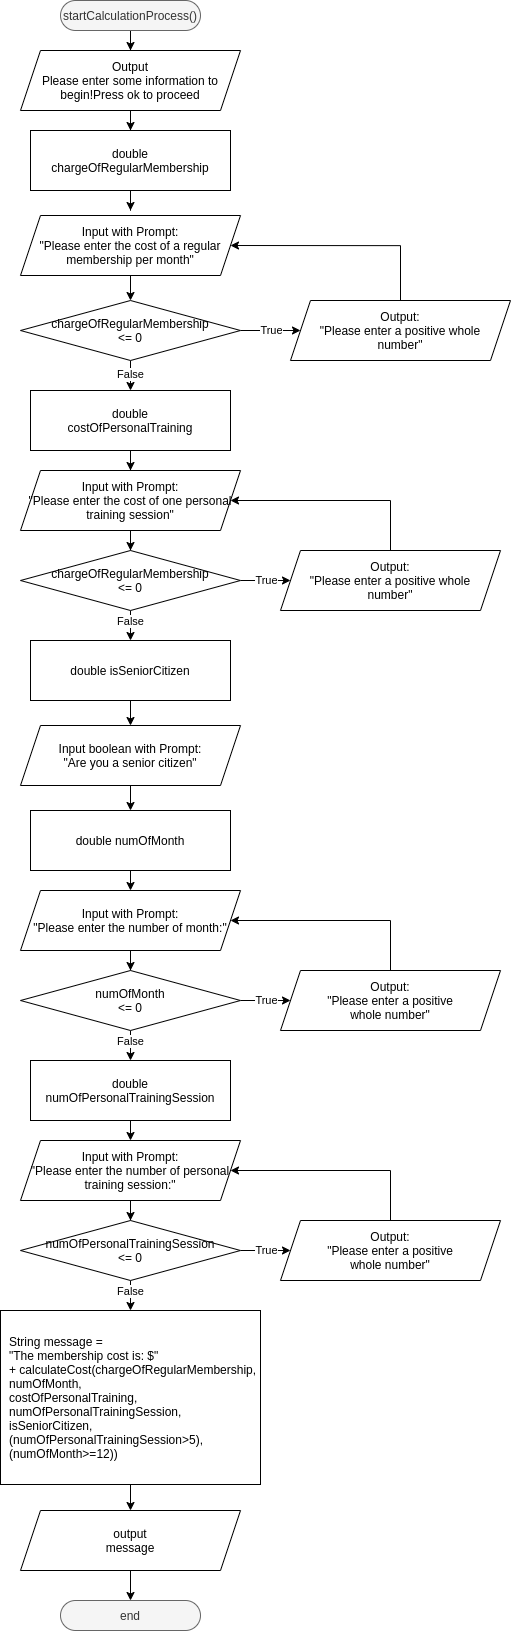

The diagram above was exported from draw.io. Its source (the exported page's mxGraphModel, read from the mxfile embedded in the PNG):
<mxGraphModel dx="3900" dy="2354" grid="1" gridSize="10" guides="1" tooltips="1" connect="1" arrows="1" fold="1" page="1" pageScale="1" pageWidth="850" pageHeight="1100" math="0" shadow="0">
  <root>
    <mxCell id="0" />
    <mxCell id="1" parent="0" />
    <mxCell id="2" value="" style="edgeStyle=orthogonalEdgeStyle;rounded=0;orthogonalLoop=1;jettySize=auto;html=1;" edge="1" source="3" target="5" parent="1">
      <mxGeometry relative="1" as="geometry" />
    </mxCell>
    <mxCell id="3" value="startCalculationProcess()" style="rounded=1;whiteSpace=wrap;html=1;arcSize=50;fillColor=#f5f5f5;strokeColor=#666666;fontColor=#333333;" vertex="1" parent="1">
      <mxGeometry x="3050" y="70" width="140" height="30" as="geometry" />
    </mxCell>
    <mxCell id="4" value="" style="edgeStyle=orthogonalEdgeStyle;rounded=0;orthogonalLoop=1;jettySize=auto;html=1;entryX=0.5;entryY=0;entryDx=0;entryDy=0;" edge="1" source="5" target="7" parent="1">
      <mxGeometry relative="1" as="geometry">
        <mxPoint x="3120" y="209.9999999999999" as="targetPoint" />
      </mxGeometry>
    </mxCell>
    <mxCell id="5" value="Output&lt;br&gt;Please enter some information to begin!Press ok to proceed" style="shape=parallelogram;perimeter=parallelogramPerimeter;whiteSpace=wrap;html=1;fixedSize=1;align=center;size=20;" vertex="1" parent="1">
      <mxGeometry x="3010" y="120" width="220" height="60" as="geometry" />
    </mxCell>
    <mxCell id="6" value="" style="edgeStyle=orthogonalEdgeStyle;rounded=0;orthogonalLoop=1;jettySize=auto;html=1;" edge="1" source="7" parent="1">
      <mxGeometry relative="1" as="geometry">
        <mxPoint x="3120" y="280" as="targetPoint" />
      </mxGeometry>
    </mxCell>
    <mxCell id="7" value="double&lt;br&gt;chargeOfRegularMembership" style="rounded=0;whiteSpace=wrap;html=1;" vertex="1" parent="1">
      <mxGeometry x="3020" y="200" width="200" height="60" as="geometry" />
    </mxCell>
    <mxCell id="8" value="" style="edgeStyle=orthogonalEdgeStyle;rounded=0;orthogonalLoop=1;jettySize=auto;html=1;" edge="1" source="9" target="12" parent="1">
      <mxGeometry relative="1" as="geometry" />
    </mxCell>
    <mxCell id="9" value="Input with Prompt:&lt;br&gt;&quot;Please enter the cost of a regular membership per month&quot;" style="shape=parallelogram;perimeter=parallelogramPerimeter;whiteSpace=wrap;html=1;fixedSize=1;align=center;" vertex="1" parent="1">
      <mxGeometry x="3010" y="285" width="220" height="60" as="geometry" />
    </mxCell>
    <mxCell id="10" value="True" style="edgeStyle=orthogonalEdgeStyle;rounded=0;orthogonalLoop=1;jettySize=auto;html=1;" edge="1" source="12" parent="1">
      <mxGeometry relative="1" as="geometry">
        <mxPoint x="3290.000000000001" y="400" as="targetPoint" />
      </mxGeometry>
    </mxCell>
    <mxCell id="11" value="False" style="edgeStyle=orthogonalEdgeStyle;rounded=0;orthogonalLoop=1;jettySize=auto;html=1;" edge="1" source="12" target="16" parent="1">
      <mxGeometry relative="1" as="geometry" />
    </mxCell>
    <mxCell id="12" value="chargeOfRegularMembership&lt;br&gt;&amp;lt;= 0" style="rhombus;whiteSpace=wrap;html=1;" vertex="1" parent="1">
      <mxGeometry x="3010" y="370" width="220" height="60" as="geometry" />
    </mxCell>
    <mxCell id="13" style="edgeStyle=orthogonalEdgeStyle;rounded=0;orthogonalLoop=1;jettySize=auto;html=1;exitX=0.5;exitY=0;exitDx=0;exitDy=0;entryX=1;entryY=0.5;entryDx=0;entryDy=0;" edge="1" source="14" target="9" parent="1">
      <mxGeometry relative="1" as="geometry">
        <Array as="points">
          <mxPoint x="3390" y="315" />
        </Array>
      </mxGeometry>
    </mxCell>
    <mxCell id="14" value="Output:&lt;br&gt;&quot;Please enter a positive whole&lt;br&gt;number&quot;" style="shape=parallelogram;perimeter=parallelogramPerimeter;whiteSpace=wrap;html=1;fixedSize=1;align=center;" vertex="1" parent="1">
      <mxGeometry x="3280" y="370" width="220" height="60" as="geometry" />
    </mxCell>
    <mxCell id="15" value="" style="edgeStyle=orthogonalEdgeStyle;rounded=0;orthogonalLoop=1;jettySize=auto;html=1;" edge="1" source="16" target="18" parent="1">
      <mxGeometry relative="1" as="geometry" />
    </mxCell>
    <mxCell id="16" value="double&lt;br&gt;costOfPersonalTraining" style="rounded=0;whiteSpace=wrap;html=1;" vertex="1" parent="1">
      <mxGeometry x="3020" y="460" width="200" height="60" as="geometry" />
    </mxCell>
    <mxCell id="17" value="" style="edgeStyle=orthogonalEdgeStyle;rounded=0;orthogonalLoop=1;jettySize=auto;html=1;" edge="1" source="18" target="21" parent="1">
      <mxGeometry relative="1" as="geometry" />
    </mxCell>
    <mxCell id="18" value="Input with Prompt:&lt;br&gt;&quot;Please enter the cost of one personal training session&quot;" style="shape=parallelogram;perimeter=parallelogramPerimeter;whiteSpace=wrap;html=1;fixedSize=1;align=center;" vertex="1" parent="1">
      <mxGeometry x="3010" y="540" width="220" height="60" as="geometry" />
    </mxCell>
    <mxCell id="19" value="True" style="edgeStyle=orthogonalEdgeStyle;rounded=0;orthogonalLoop=1;jettySize=auto;html=1;" edge="1" source="21" target="23" parent="1">
      <mxGeometry relative="1" as="geometry" />
    </mxCell>
    <mxCell id="20" value="False" style="edgeStyle=orthogonalEdgeStyle;rounded=0;orthogonalLoop=1;jettySize=auto;html=1;" edge="1" source="21" target="25" parent="1">
      <mxGeometry x="0.2" relative="1" as="geometry">
        <mxPoint as="offset" />
      </mxGeometry>
    </mxCell>
    <mxCell id="21" value="chargeOfRegularMembership&lt;br&gt;&amp;lt;= 0" style="rhombus;whiteSpace=wrap;html=1;" vertex="1" parent="1">
      <mxGeometry x="3010" y="620" width="220" height="60" as="geometry" />
    </mxCell>
    <mxCell id="22" style="edgeStyle=orthogonalEdgeStyle;rounded=0;orthogonalLoop=1;jettySize=auto;html=1;exitX=0.5;exitY=0;exitDx=0;exitDy=0;entryX=1;entryY=0.5;entryDx=0;entryDy=0;" edge="1" source="23" target="18" parent="1">
      <mxGeometry relative="1" as="geometry">
        <Array as="points">
          <mxPoint x="3380" y="570" />
        </Array>
      </mxGeometry>
    </mxCell>
    <mxCell id="23" value="Output:&lt;br&gt;&quot;Please enter a positive whole&lt;br&gt;number&quot;" style="shape=parallelogram;perimeter=parallelogramPerimeter;whiteSpace=wrap;html=1;fixedSize=1;align=center;" vertex="1" parent="1">
      <mxGeometry x="3270" y="620" width="220" height="60" as="geometry" />
    </mxCell>
    <mxCell id="24" value="" style="edgeStyle=orthogonalEdgeStyle;rounded=0;orthogonalLoop=1;jettySize=auto;html=1;" edge="1" source="25" target="27" parent="1">
      <mxGeometry relative="1" as="geometry" />
    </mxCell>
    <mxCell id="25" value="double&amp;nbsp;isSeniorCitizen" style="whiteSpace=wrap;html=1;" vertex="1" parent="1">
      <mxGeometry x="3020" y="710" width="200" height="60" as="geometry" />
    </mxCell>
    <mxCell id="26" value="" style="edgeStyle=orthogonalEdgeStyle;rounded=0;orthogonalLoop=1;jettySize=auto;html=1;" edge="1" source="27" target="29" parent="1">
      <mxGeometry relative="1" as="geometry" />
    </mxCell>
    <mxCell id="27" value="Input boolean with Prompt:&lt;br&gt;&quot;Are you a senior citizen&quot;" style="shape=parallelogram;perimeter=parallelogramPerimeter;whiteSpace=wrap;html=1;fixedSize=1;align=center;" vertex="1" parent="1">
      <mxGeometry x="3010" y="795" width="220" height="60" as="geometry" />
    </mxCell>
    <mxCell id="28" style="edgeStyle=orthogonalEdgeStyle;rounded=0;orthogonalLoop=1;jettySize=auto;html=1;exitX=0.5;exitY=1;exitDx=0;exitDy=0;entryX=0.5;entryY=0;entryDx=0;entryDy=0;" edge="1" source="29" target="31" parent="1">
      <mxGeometry relative="1" as="geometry" />
    </mxCell>
    <mxCell id="29" value="double&amp;nbsp;numOfMonth" style="whiteSpace=wrap;html=1;" vertex="1" parent="1">
      <mxGeometry x="3020" y="880" width="200" height="60" as="geometry" />
    </mxCell>
    <mxCell id="30" value="" style="edgeStyle=orthogonalEdgeStyle;rounded=0;orthogonalLoop=1;jettySize=auto;html=1;" edge="1" source="31" target="34" parent="1">
      <mxGeometry relative="1" as="geometry" />
    </mxCell>
    <mxCell id="31" value="Input with Prompt:&lt;br&gt;&quot;Please enter the number of month:&quot;" style="shape=parallelogram;perimeter=parallelogramPerimeter;whiteSpace=wrap;html=1;fixedSize=1;align=center;" vertex="1" parent="1">
      <mxGeometry x="3010" y="960" width="220" height="60" as="geometry" />
    </mxCell>
    <mxCell id="32" value="True" style="edgeStyle=orthogonalEdgeStyle;rounded=0;orthogonalLoop=1;jettySize=auto;html=1;" edge="1" source="34" target="36" parent="1">
      <mxGeometry relative="1" as="geometry" />
    </mxCell>
    <mxCell id="33" value="False" style="edgeStyle=orthogonalEdgeStyle;rounded=0;orthogonalLoop=1;jettySize=auto;html=1;" edge="1" source="34" parent="1">
      <mxGeometry x="0.2" relative="1" as="geometry">
        <mxPoint x="3120" y="1130" as="targetPoint" />
        <mxPoint as="offset" />
      </mxGeometry>
    </mxCell>
    <mxCell id="34" value="numOfMonth&lt;br&gt;&amp;lt;= 0" style="rhombus;whiteSpace=wrap;html=1;" vertex="1" parent="1">
      <mxGeometry x="3010" y="1040" width="220" height="60" as="geometry" />
    </mxCell>
    <mxCell id="35" style="edgeStyle=orthogonalEdgeStyle;rounded=0;orthogonalLoop=1;jettySize=auto;html=1;exitX=0.5;exitY=0;exitDx=0;exitDy=0;entryX=1;entryY=0.5;entryDx=0;entryDy=0;" edge="1" source="36" target="31" parent="1">
      <mxGeometry relative="1" as="geometry">
        <Array as="points">
          <mxPoint x="3380" y="990" />
        </Array>
      </mxGeometry>
    </mxCell>
    <mxCell id="36" value="Output:&lt;br&gt;&quot;Please enter a positive&lt;br&gt;whole number&quot;" style="shape=parallelogram;perimeter=parallelogramPerimeter;whiteSpace=wrap;html=1;fixedSize=1;align=center;" vertex="1" parent="1">
      <mxGeometry x="3270" y="1040" width="220" height="60" as="geometry" />
    </mxCell>
    <mxCell id="37" style="edgeStyle=orthogonalEdgeStyle;rounded=0;orthogonalLoop=1;jettySize=auto;html=1;exitX=0.5;exitY=1;exitDx=0;exitDy=0;entryX=0.5;entryY=0;entryDx=0;entryDy=0;" edge="1" source="38" target="40" parent="1">
      <mxGeometry relative="1" as="geometry" />
    </mxCell>
    <mxCell id="38" value="double&lt;br&gt;numOfPersonalTrainingSession" style="whiteSpace=wrap;html=1;" vertex="1" parent="1">
      <mxGeometry x="3020" y="1130" width="200" height="60" as="geometry" />
    </mxCell>
    <mxCell id="39" value="" style="edgeStyle=orthogonalEdgeStyle;rounded=0;orthogonalLoop=1;jettySize=auto;html=1;" edge="1" source="40" target="43" parent="1">
      <mxGeometry relative="1" as="geometry" />
    </mxCell>
    <mxCell id="40" value="Input with Prompt:&lt;br&gt;&quot;Please enter the number of personal training session:&quot;" style="shape=parallelogram;perimeter=parallelogramPerimeter;whiteSpace=wrap;html=1;fixedSize=1;align=center;" vertex="1" parent="1">
      <mxGeometry x="3010" y="1210" width="220" height="60" as="geometry" />
    </mxCell>
    <mxCell id="41" value="True" style="edgeStyle=orthogonalEdgeStyle;rounded=0;orthogonalLoop=1;jettySize=auto;html=1;" edge="1" source="43" target="45" parent="1">
      <mxGeometry relative="1" as="geometry" />
    </mxCell>
    <mxCell id="42" value="False" style="edgeStyle=orthogonalEdgeStyle;rounded=0;orthogonalLoop=1;jettySize=auto;html=1;" edge="1" source="43" parent="1">
      <mxGeometry x="0.2" relative="1" as="geometry">
        <mxPoint x="3120" y="1380" as="targetPoint" />
        <mxPoint as="offset" />
      </mxGeometry>
    </mxCell>
    <mxCell id="43" value="numOfPersonalTrainingSession&lt;br&gt;&amp;lt;= 0" style="rhombus;whiteSpace=wrap;html=1;" vertex="1" parent="1">
      <mxGeometry x="3010" y="1290" width="220" height="60" as="geometry" />
    </mxCell>
    <mxCell id="44" style="edgeStyle=orthogonalEdgeStyle;rounded=0;orthogonalLoop=1;jettySize=auto;html=1;exitX=0.5;exitY=0;exitDx=0;exitDy=0;entryX=1;entryY=0.5;entryDx=0;entryDy=0;" edge="1" source="45" target="40" parent="1">
      <mxGeometry relative="1" as="geometry">
        <Array as="points">
          <mxPoint x="3380" y="1240" />
        </Array>
      </mxGeometry>
    </mxCell>
    <mxCell id="45" value="Output:&lt;br&gt;&quot;Please enter a positive&lt;br&gt;whole number&quot;" style="shape=parallelogram;perimeter=parallelogramPerimeter;whiteSpace=wrap;html=1;fixedSize=1;align=center;" vertex="1" parent="1">
      <mxGeometry x="3270" y="1290" width="220" height="60" as="geometry" />
    </mxCell>
    <mxCell id="46" value="" style="edgeStyle=orthogonalEdgeStyle;rounded=0;orthogonalLoop=1;jettySize=auto;html=1;" edge="1" source="47" target="49" parent="1">
      <mxGeometry relative="1" as="geometry" />
    </mxCell>
    <mxCell id="47" value="String message =&amp;nbsp;&lt;br&gt;&quot;The membership cost is: $&quot;&lt;br&gt;+ calculateCost(&lt;span&gt;chargeOfRegularMembership,&lt;/span&gt;&lt;div&gt;numOfMonth,&lt;/div&gt;&lt;div&gt;costOfPersonalTraining,&lt;/div&gt;&lt;div&gt;numOfPersonalTrainingSession,&lt;/div&gt;&lt;div&gt;isSeniorCitizen,&lt;/div&gt;&lt;div&gt;(numOfPersonalTrainingSession&amp;gt;5),&lt;/div&gt;&lt;div&gt;(numOfMonth&amp;gt;=12))&lt;/div&gt;" style="whiteSpace=wrap;html=1;align=left;spacingLeft=7;" vertex="1" parent="1">
      <mxGeometry x="2990" y="1380" width="260" height="174" as="geometry" />
    </mxCell>
    <mxCell id="48" style="edgeStyle=orthogonalEdgeStyle;rounded=0;orthogonalLoop=1;jettySize=auto;html=1;exitX=0.5;exitY=1;exitDx=0;exitDy=0;entryX=0.5;entryY=0;entryDx=0;entryDy=0;" edge="1" source="49" target="50" parent="1">
      <mxGeometry relative="1" as="geometry" />
    </mxCell>
    <mxCell id="49" value="output&lt;br&gt;message" style="shape=parallelogram;perimeter=parallelogramPerimeter;whiteSpace=wrap;html=1;fixedSize=1;align=center;" vertex="1" parent="1">
      <mxGeometry x="3010" y="1580" width="220" height="60" as="geometry" />
    </mxCell>
    <mxCell id="50" value="end" style="rounded=1;whiteSpace=wrap;html=1;arcSize=50;fillColor=#f5f5f5;strokeColor=#666666;fontColor=#333333;" vertex="1" parent="1">
      <mxGeometry x="3050" y="1670" width="140" height="30" as="geometry" />
    </mxCell>
  </root>
</mxGraphModel>